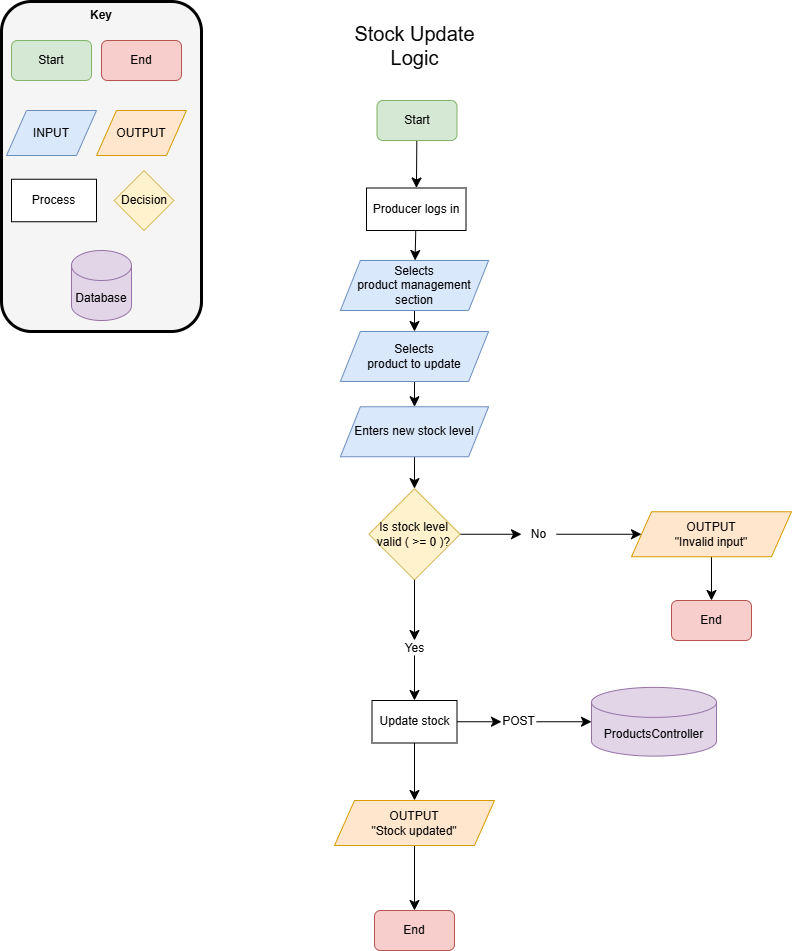

The diagram above was exported from draw.io. Its source (the exported page's mxGraphModel, read from the mxfile embedded in the PNG):
<mxGraphModel dx="2066" dy="1241" grid="1" gridSize="10" guides="1" tooltips="1" connect="1" arrows="1" fold="1" page="1" pageScale="1" pageWidth="850" pageHeight="1100" math="0" shadow="0">
  <root>
    <mxCell id="0" />
    <mxCell id="1" parent="0" />
    <mxCell id="R2uPUSR587UjVJJL58YM-13" parent="1" style="rounded=1;whiteSpace=wrap;html=1;fillColor=#f5f5f5;fontColor=#333333;strokeColor=#000000;strokeWidth=3;" value="" vertex="1">
      <mxGeometry height="330" width="200" x="10" y="21" as="geometry" />
    </mxCell>
    <mxCell id="R2uPUSR587UjVJJL58YM-1" parent="1" style="text;html=1;whiteSpace=wrap;strokeColor=none;fillColor=none;align=center;verticalAlign=middle;rounded=0;" value="&lt;font style=&quot;font-size: 20px;&quot;&gt;Stock Update Logic&lt;/font&gt;" vertex="1">
      <mxGeometry height="70" width="123" x="361.51" y="30" as="geometry" />
    </mxCell>
    <mxCell id="cr53JXr9IvDZpby619yM-72" edge="1" parent="1" source="R2uPUSR587UjVJJL58YM-3" style="edgeStyle=none;curved=1;rounded=0;orthogonalLoop=1;jettySize=auto;html=1;fontSize=12;startSize=8;endSize=8;" target="cr53JXr9IvDZpby619yM-6" value="">
      <mxGeometry relative="1" as="geometry" />
    </mxCell>
    <mxCell id="R2uPUSR587UjVJJL58YM-3" parent="1" style="rounded=1;whiteSpace=wrap;html=1;fillColor=#d5e8d4;strokeColor=#82b366;" value="Start" vertex="1">
      <mxGeometry height="40" width="80" x="385.5" y="120" as="geometry" />
    </mxCell>
    <mxCell id="R2uPUSR587UjVJJL58YM-4" parent="1" style="rounded=1;whiteSpace=wrap;html=1;fillColor=#d5e8d4;strokeColor=#82b366;" value="Start" vertex="1">
      <mxGeometry height="40" width="80" x="20" y="60" as="geometry" />
    </mxCell>
    <mxCell id="R2uPUSR587UjVJJL58YM-5" parent="1" style="rounded=1;whiteSpace=wrap;html=1;fillColor=#f8cecc;strokeColor=#b85450;" value="End" vertex="1">
      <mxGeometry height="40" width="80" x="110" y="60" as="geometry" />
    </mxCell>
    <mxCell id="R2uPUSR587UjVJJL58YM-6" parent="1" style="shape=parallelogram;perimeter=parallelogramPerimeter;whiteSpace=wrap;html=1;fixedSize=1;fillColor=#dae8fc;strokeColor=#6c8ebf;" value="INPUT" vertex="1">
      <mxGeometry height="45" width="90" x="15" y="130" as="geometry" />
    </mxCell>
    <mxCell id="R2uPUSR587UjVJJL58YM-7" parent="1" style="shape=parallelogram;perimeter=parallelogramPerimeter;whiteSpace=wrap;html=1;fixedSize=1;fillColor=#ffe6cc;strokeColor=#d79b00;" value="OUTPUT" vertex="1">
      <mxGeometry height="45" width="90" x="105" y="130" as="geometry" />
    </mxCell>
    <mxCell id="R2uPUSR587UjVJJL58YM-8" parent="1" style="rhombus;whiteSpace=wrap;html=1;fillColor=#fff2cc;strokeColor=#d6b656;" value="Decision" vertex="1">
      <mxGeometry height="60" width="60" x="122.5" y="190" as="geometry" />
    </mxCell>
    <mxCell id="R2uPUSR587UjVJJL58YM-9" parent="1" style="rounded=0;whiteSpace=wrap;html=1;" value="Process" vertex="1">
      <mxGeometry height="42.5" width="85" x="20" y="198.75" as="geometry" />
    </mxCell>
    <mxCell id="R2uPUSR587UjVJJL58YM-10" parent="1" style="shape=cylinder3;whiteSpace=wrap;html=1;boundedLbl=1;backgroundOutline=1;size=15;fillColor=#e1d5e7;strokeColor=#9673a6;" value="Database" vertex="1">
      <mxGeometry height="70" width="60" x="80" y="270" as="geometry" />
    </mxCell>
    <mxCell id="R2uPUSR587UjVJJL58YM-11" parent="1" style="text;html=1;whiteSpace=wrap;strokeColor=none;fillColor=none;align=center;verticalAlign=middle;rounded=0;" value="&lt;b&gt;Key&lt;/b&gt;" vertex="1">
      <mxGeometry height="30" width="60" x="80" y="20" as="geometry" />
    </mxCell>
    <mxCell id="cr53JXr9IvDZpby619yM-29" edge="1" parent="1" source="cr53JXr9IvDZpby619yM-6" style="edgeStyle=none;curved=1;rounded=0;orthogonalLoop=1;jettySize=auto;html=1;fontSize=12;startSize=8;endSize=8;" target="cr53JXr9IvDZpby619yM-28" value="">
      <mxGeometry relative="1" as="geometry" />
    </mxCell>
    <mxCell id="cr53JXr9IvDZpby619yM-6" parent="1" style="rounded=0;whiteSpace=wrap;html=1;" value="Producer logs in" vertex="1">
      <mxGeometry height="42.5" width="99.5" x="375" y="207.5" as="geometry" />
    </mxCell>
    <mxCell id="cr53JXr9IvDZpby619yM-75" edge="1" parent="1" source="cr53JXr9IvDZpby619yM-28" style="edgeStyle=none;curved=1;rounded=0;orthogonalLoop=1;jettySize=auto;html=1;entryX=0.5;entryY=0;entryDx=0;entryDy=0;fontSize=12;startSize=8;endSize=8;" target="cr53JXr9IvDZpby619yM-73">
      <mxGeometry relative="1" as="geometry" />
    </mxCell>
    <mxCell id="cr53JXr9IvDZpby619yM-28" parent="1" style="shape=parallelogram;perimeter=parallelogramPerimeter;whiteSpace=wrap;html=1;fixedSize=1;fillColor=#dae8fc;strokeColor=#6c8ebf;" value="Selects&lt;div&gt;product management section&lt;/div&gt;" vertex="1">
      <mxGeometry height="50" width="148.22" x="348.89" y="280" as="geometry" />
    </mxCell>
    <mxCell id="cr53JXr9IvDZpby619yM-48" edge="1" parent="1" source="cr53JXr9IvDZpby619yM-40" style="edgeStyle=none;curved=1;rounded=0;orthogonalLoop=1;jettySize=auto;html=1;fontSize=12;startSize=8;endSize=8;" target="cr53JXr9IvDZpby619yM-47" value="">
      <mxGeometry relative="1" as="geometry" />
    </mxCell>
    <mxCell id="cr53JXr9IvDZpby619yM-40" parent="1" style="rhombus;whiteSpace=wrap;html=1;fillColor=#fff2cc;strokeColor=#d6b656;" value="Is stock level valid ( &amp;gt;= 0 )?" vertex="1">
      <mxGeometry height="91.25" width="91.25" x="377.38" y="508.13" as="geometry" />
    </mxCell>
    <mxCell id="cr53JXr9IvDZpby619yM-51" edge="1" parent="1" source="cr53JXr9IvDZpby619yM-46" style="edgeStyle=none;curved=1;rounded=0;orthogonalLoop=1;jettySize=auto;html=1;fontSize=12;startSize=8;endSize=8;" target="cr53JXr9IvDZpby619yM-50" value="">
      <mxGeometry relative="1" as="geometry" />
    </mxCell>
    <mxCell id="cr53JXr9IvDZpby619yM-46" parent="1" style="shape=parallelogram;perimeter=parallelogramPerimeter;whiteSpace=wrap;html=1;fixedSize=1;fillColor=#ffe6cc;strokeColor=#d79b00;" value="OUTPUT&lt;div&gt;&quot;Invalid input&quot;&lt;/div&gt;" vertex="1">
      <mxGeometry height="45" width="160" x="640" y="531.25" as="geometry" />
    </mxCell>
    <mxCell id="cr53JXr9IvDZpby619yM-49" edge="1" parent="1" source="cr53JXr9IvDZpby619yM-47" style="edgeStyle=none;curved=1;rounded=0;orthogonalLoop=1;jettySize=auto;html=1;fontSize=12;startSize=8;endSize=8;" target="cr53JXr9IvDZpby619yM-46" value="">
      <mxGeometry relative="1" as="geometry" />
    </mxCell>
    <mxCell id="cr53JXr9IvDZpby619yM-47" parent="1" style="text;html=1;whiteSpace=wrap;strokeColor=none;fillColor=none;align=center;verticalAlign=middle;rounded=0;" value="No" vertex="1">
      <mxGeometry height="15" width="35" x="530" y="546.25" as="geometry" />
    </mxCell>
    <mxCell id="cr53JXr9IvDZpby619yM-50" parent="1" style="rounded=1;whiteSpace=wrap;html=1;fillColor=#f8cecc;strokeColor=#b85450;" value="End" vertex="1">
      <mxGeometry height="40" width="80" x="680" y="620" as="geometry" />
    </mxCell>
    <mxCell id="cr53JXr9IvDZpby619yM-55" edge="1" parent="1" source="cr53JXr9IvDZpby619yM-40" style="edgeStyle=none;curved=1;rounded=0;orthogonalLoop=1;jettySize=auto;html=1;fontSize=12;startSize=8;endSize=8;" target="cr53JXr9IvDZpby619yM-54" value="">
      <mxGeometry relative="1" as="geometry">
        <mxPoint x="425" y="660" as="sourcePoint" />
        <mxPoint x="425" y="710" as="targetPoint" />
      </mxGeometry>
    </mxCell>
    <mxCell id="cr53JXr9IvDZpby619yM-80" edge="1" parent="1" source="cr53JXr9IvDZpby619yM-54" style="edgeStyle=none;curved=1;rounded=0;orthogonalLoop=1;jettySize=auto;html=1;fontSize=12;startSize=8;endSize=8;" target="cr53JXr9IvDZpby619yM-60" value="">
      <mxGeometry relative="1" as="geometry" />
    </mxCell>
    <mxCell id="cr53JXr9IvDZpby619yM-54" parent="1" style="text;html=1;whiteSpace=wrap;strokeColor=none;fillColor=none;align=center;verticalAlign=middle;rounded=0;" value="Yes" vertex="1">
      <mxGeometry height="15" width="35" x="405.5" y="660" as="geometry" />
    </mxCell>
    <mxCell id="cr53JXr9IvDZpby619yM-68" edge="1" parent="1" source="cr53JXr9IvDZpby619yM-60" style="edgeStyle=none;curved=1;rounded=0;orthogonalLoop=1;jettySize=auto;html=1;fontSize=12;startSize=8;endSize=8;" target="cr53JXr9IvDZpby619yM-67" value="">
      <mxGeometry relative="1" as="geometry" />
    </mxCell>
    <mxCell id="cr53JXr9IvDZpby619yM-60" parent="1" style="rounded=0;whiteSpace=wrap;html=1;" value="Update stock" vertex="1">
      <mxGeometry height="42.5" width="85" x="380.5" y="720" as="geometry" />
    </mxCell>
    <mxCell id="cr53JXr9IvDZpby619yM-63" parent="1" style="shape=cylinder3;whiteSpace=wrap;html=1;boundedLbl=1;backgroundOutline=1;size=15;fillColor=#e1d5e7;strokeColor=#9673a6;" value="ProductsController" vertex="1">
      <mxGeometry height="68.75" width="125" x="600" y="706.88" as="geometry" />
    </mxCell>
    <mxCell id="cr53JXr9IvDZpby619yM-66" edge="1" parent="1" source="cr53JXr9IvDZpby619yM-60" style="edgeStyle=none;curved=1;rounded=0;orthogonalLoop=1;jettySize=auto;html=1;fontSize=12;startSize=8;endSize=8;" target="cr53JXr9IvDZpby619yM-65" value="">
      <mxGeometry relative="1" as="geometry">
        <mxPoint x="466" y="871" as="sourcePoint" />
        <mxPoint x="565" y="871" as="targetPoint" />
      </mxGeometry>
    </mxCell>
    <mxCell id="cr53JXr9IvDZpby619yM-81" edge="1" parent="1" source="cr53JXr9IvDZpby619yM-65" style="edgeStyle=none;curved=1;rounded=0;orthogonalLoop=1;jettySize=auto;html=1;fontSize=12;startSize=8;endSize=8;" target="cr53JXr9IvDZpby619yM-63" value="">
      <mxGeometry relative="1" as="geometry" />
    </mxCell>
    <mxCell id="cr53JXr9IvDZpby619yM-65" parent="1" style="text;html=1;whiteSpace=wrap;strokeColor=none;fillColor=none;align=center;verticalAlign=middle;rounded=0;" value="POST" vertex="1">
      <mxGeometry height="15" width="35" x="510" y="733.75" as="geometry" />
    </mxCell>
    <mxCell id="cr53JXr9IvDZpby619yM-70" edge="1" parent="1" source="cr53JXr9IvDZpby619yM-67" style="edgeStyle=none;curved=1;rounded=0;orthogonalLoop=1;jettySize=auto;html=1;entryX=0.5;entryY=0;entryDx=0;entryDy=0;fontSize=12;startSize=8;endSize=8;" target="cr53JXr9IvDZpby619yM-69">
      <mxGeometry relative="1" as="geometry" />
    </mxCell>
    <mxCell id="cr53JXr9IvDZpby619yM-67" parent="1" style="shape=parallelogram;perimeter=parallelogramPerimeter;whiteSpace=wrap;html=1;fixedSize=1;fillColor=#ffe6cc;strokeColor=#d79b00;" value="OUTPUT&lt;div&gt;&quot;Stock updated&quot;&lt;/div&gt;" vertex="1">
      <mxGeometry height="45" width="160" x="343" y="820" as="geometry" />
    </mxCell>
    <mxCell id="cr53JXr9IvDZpby619yM-69" parent="1" style="rounded=1;whiteSpace=wrap;html=1;fillColor=#f8cecc;strokeColor=#b85450;" value="End" vertex="1">
      <mxGeometry height="40" width="80" x="383" y="930" as="geometry" />
    </mxCell>
    <mxCell id="cr53JXr9IvDZpby619yM-78" edge="1" parent="1" source="cr53JXr9IvDZpby619yM-73" style="edgeStyle=none;curved=1;rounded=0;orthogonalLoop=1;jettySize=auto;html=1;fontSize=12;startSize=8;endSize=8;" target="cr53JXr9IvDZpby619yM-77" value="">
      <mxGeometry relative="1" as="geometry" />
    </mxCell>
    <mxCell id="cr53JXr9IvDZpby619yM-73" parent="1" style="shape=parallelogram;perimeter=parallelogramPerimeter;whiteSpace=wrap;html=1;fixedSize=1;fillColor=#dae8fc;strokeColor=#6c8ebf;" value="Selects&lt;div&gt;product to update&lt;/div&gt;" vertex="1">
      <mxGeometry height="50" width="148.22" x="348.89" y="351" as="geometry" />
    </mxCell>
    <mxCell id="cr53JXr9IvDZpby619yM-79" edge="1" parent="1" source="cr53JXr9IvDZpby619yM-77" style="edgeStyle=none;curved=1;rounded=0;orthogonalLoop=1;jettySize=auto;html=1;fontSize=12;startSize=8;endSize=8;" target="cr53JXr9IvDZpby619yM-40" value="">
      <mxGeometry relative="1" as="geometry" />
    </mxCell>
    <mxCell id="cr53JXr9IvDZpby619yM-77" parent="1" style="shape=parallelogram;perimeter=parallelogramPerimeter;whiteSpace=wrap;html=1;fixedSize=1;fillColor=#dae8fc;strokeColor=#6c8ebf;" value="Enters new stock level" vertex="1">
      <mxGeometry height="50" width="148.22" x="348.89" y="426.25" as="geometry" />
    </mxCell>
  </root>
</mxGraphModel>